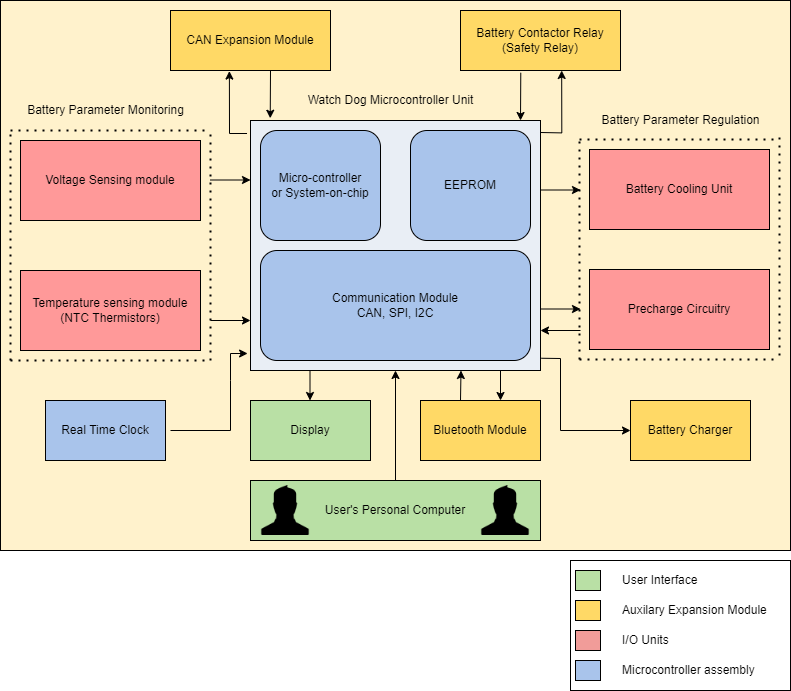

The diagram above was exported from draw.io. Its source (the exported page's mxGraphModel, read from the mxfile embedded in the PNG):
<mxGraphModel dx="1278" dy="539" grid="1" gridSize="10" guides="1" tooltips="1" connect="1" arrows="1" fold="1" page="1" pageScale="1" pageWidth="850" pageHeight="1100" math="0" shadow="0">
  <root>
    <mxCell id="0" />
    <mxCell id="1" parent="0" />
    <mxCell id="dhXY7rkjXbU7Z-9ysNU_-2" value="" style="rounded=0;whiteSpace=wrap;html=1;fillColor=#FFF2CC;" vertex="1" parent="1">
      <mxGeometry x="30" y="30" width="790" height="550" as="geometry" />
    </mxCell>
    <mxCell id="bNILHxok0tbwUGnyvT-4-15" value="" style="rounded=0;whiteSpace=wrap;html=1;fillColor=#E9EEF5;" parent="1" vertex="1">
      <mxGeometry x="280" y="150" width="290" height="250" as="geometry" />
    </mxCell>
    <mxCell id="bNILHxok0tbwUGnyvT-4-2" value="Temperature sensing module&lt;br&gt;(NTC Thermistors)" style="rounded=0;whiteSpace=wrap;html=1;fillColor=#FF9999;" parent="1" vertex="1">
      <mxGeometry x="50" y="300" width="180" height="80" as="geometry" />
    </mxCell>
    <mxCell id="bNILHxok0tbwUGnyvT-4-3" value="Voltage Sensing module" style="rounded=0;whiteSpace=wrap;html=1;fillColor=#FF9999;" parent="1" vertex="1">
      <mxGeometry x="50" y="170" width="180" height="80" as="geometry" />
    </mxCell>
    <mxCell id="bNILHxok0tbwUGnyvT-4-4" value="Battery Cooling Unit" style="rounded=0;whiteSpace=wrap;html=1;fillColor=#FF9999;" parent="1" vertex="1">
      <mxGeometry x="619" y="179" width="180" height="80" as="geometry" />
    </mxCell>
    <mxCell id="bNILHxok0tbwUGnyvT-4-5" value="Real Time Clock" style="rounded=0;whiteSpace=wrap;html=1;fillColor=#A9C4EB;" parent="1" vertex="1">
      <mxGeometry x="75" y="430" width="120" height="60" as="geometry" />
    </mxCell>
    <mxCell id="bNILHxok0tbwUGnyvT-4-7" value="Precharge Circuitry" style="rounded=0;whiteSpace=wrap;html=1;fillColor=#FF9999;" parent="1" vertex="1">
      <mxGeometry x="619" y="299" width="180" height="80" as="geometry" />
    </mxCell>
    <mxCell id="bNILHxok0tbwUGnyvT-4-8" value="CAN Expansion Module" style="rounded=0;whiteSpace=wrap;html=1;fillColor=#FFD966;" parent="1" vertex="1">
      <mxGeometry x="200" y="40" width="160" height="60" as="geometry" />
    </mxCell>
    <mxCell id="bNILHxok0tbwUGnyvT-4-9" value="Battery Contactor Relay (Safety Relay)" style="rounded=0;whiteSpace=wrap;html=1;fillColor=#FFD966;" parent="1" vertex="1">
      <mxGeometry x="490" y="40" width="160" height="60" as="geometry" />
    </mxCell>
    <mxCell id="bNILHxok0tbwUGnyvT-4-12" value="Micro-controller&lt;br&gt;or System-on-chip" style="rounded=1;whiteSpace=wrap;html=1;fillColor=#A9C4EB;" parent="1" vertex="1">
      <mxGeometry x="290" y="160" width="120" height="110" as="geometry" />
    </mxCell>
    <mxCell id="bNILHxok0tbwUGnyvT-4-13" value="EEPROM" style="rounded=1;whiteSpace=wrap;html=1;fillColor=#A9C4EB;" parent="1" vertex="1">
      <mxGeometry x="440" y="160" width="120" height="110" as="geometry" />
    </mxCell>
    <mxCell id="bNILHxok0tbwUGnyvT-4-14" value="Communication Module&lt;br&gt;CAN, SPI, I2C" style="rounded=1;whiteSpace=wrap;html=1;fillColor=#A9C4EB;" parent="1" vertex="1">
      <mxGeometry x="290" y="280" width="270" height="110" as="geometry" />
    </mxCell>
    <mxCell id="bNILHxok0tbwUGnyvT-4-19" value="" style="endArrow=none;dashed=1;html=1;dashPattern=1 3;strokeWidth=2;rounded=0;" parent="1" edge="1">
      <mxGeometry width="50" height="50" relative="1" as="geometry">
        <mxPoint x="40" y="390" as="sourcePoint" />
        <mxPoint x="240" y="390" as="targetPoint" />
        <Array as="points">
          <mxPoint x="140" y="390" />
        </Array>
      </mxGeometry>
    </mxCell>
    <mxCell id="bNILHxok0tbwUGnyvT-4-20" value="" style="endArrow=none;dashed=1;html=1;dashPattern=1 3;strokeWidth=2;rounded=0;" parent="1" edge="1">
      <mxGeometry width="50" height="50" relative="1" as="geometry">
        <mxPoint x="40" y="390" as="sourcePoint" />
        <mxPoint x="40" y="160" as="targetPoint" />
      </mxGeometry>
    </mxCell>
    <mxCell id="bNILHxok0tbwUGnyvT-4-21" value="" style="endArrow=none;dashed=1;html=1;dashPattern=1 3;strokeWidth=2;rounded=0;" parent="1" edge="1">
      <mxGeometry width="50" height="50" relative="1" as="geometry">
        <mxPoint x="240" y="390" as="sourcePoint" />
        <mxPoint x="240" y="160" as="targetPoint" />
      </mxGeometry>
    </mxCell>
    <mxCell id="bNILHxok0tbwUGnyvT-4-22" value="" style="endArrow=none;dashed=1;html=1;dashPattern=1 3;strokeWidth=2;rounded=0;" parent="1" edge="1">
      <mxGeometry width="50" height="50" relative="1" as="geometry">
        <mxPoint x="40" y="160" as="sourcePoint" />
        <mxPoint x="240" y="160" as="targetPoint" />
      </mxGeometry>
    </mxCell>
    <mxCell id="bNILHxok0tbwUGnyvT-4-23" value="Watch Dog Microcontroller Unit" style="text;html=1;align=center;verticalAlign=middle;resizable=0;points=[];autosize=1;strokeColor=none;fillColor=none;" parent="1" vertex="1">
      <mxGeometry x="330" y="120" width="180" height="20" as="geometry" />
    </mxCell>
    <mxCell id="bNILHxok0tbwUGnyvT-4-24" value="" style="endArrow=none;dashed=1;html=1;dashPattern=1 3;strokeWidth=2;rounded=0;" parent="1" edge="1">
      <mxGeometry width="50" height="50" relative="1" as="geometry">
        <mxPoint x="609" y="389" as="sourcePoint" />
        <mxPoint x="609" y="169" as="targetPoint" />
      </mxGeometry>
    </mxCell>
    <mxCell id="bNILHxok0tbwUGnyvT-4-25" value="" style="endArrow=none;dashed=1;html=1;dashPattern=1 3;strokeWidth=2;rounded=0;" parent="1" edge="1">
      <mxGeometry width="50" height="50" relative="1" as="geometry">
        <mxPoint x="609" y="169" as="sourcePoint" />
        <mxPoint x="809" y="169" as="targetPoint" />
      </mxGeometry>
    </mxCell>
    <mxCell id="bNILHxok0tbwUGnyvT-4-26" value="" style="endArrow=none;dashed=1;html=1;dashPattern=1 3;strokeWidth=2;rounded=0;" parent="1" edge="1">
      <mxGeometry width="50" height="50" relative="1" as="geometry">
        <mxPoint x="809" y="385" as="sourcePoint" />
        <mxPoint x="809" y="165" as="targetPoint" />
      </mxGeometry>
    </mxCell>
    <mxCell id="bNILHxok0tbwUGnyvT-4-27" value="" style="endArrow=none;dashed=1;html=1;dashPattern=1 3;strokeWidth=2;rounded=0;" parent="1" edge="1">
      <mxGeometry width="50" height="50" relative="1" as="geometry">
        <mxPoint x="609" y="389" as="sourcePoint" />
        <mxPoint x="809" y="389" as="targetPoint" />
        <Array as="points">
          <mxPoint x="709" y="389" />
        </Array>
      </mxGeometry>
    </mxCell>
    <mxCell id="bNILHxok0tbwUGnyvT-4-28" value="Battery Parameter Monitoring" style="text;html=1;align=center;verticalAlign=middle;resizable=0;points=[];autosize=1;strokeColor=none;fillColor=none;" parent="1" vertex="1">
      <mxGeometry x="50" y="130" width="170" height="20" as="geometry" />
    </mxCell>
    <mxCell id="bNILHxok0tbwUGnyvT-4-29" value="Battery Parameter Regulation" style="text;html=1;align=center;verticalAlign=middle;resizable=0;points=[];autosize=1;strokeColor=none;fillColor=none;" parent="1" vertex="1">
      <mxGeometry x="625" y="140" width="170" height="20" as="geometry" />
    </mxCell>
    <mxCell id="bNILHxok0tbwUGnyvT-4-30" value="Battery Charger" style="rounded=0;whiteSpace=wrap;html=1;fillColor=#FFD966;" parent="1" vertex="1">
      <mxGeometry x="660" y="430" width="120" height="60" as="geometry" />
    </mxCell>
    <mxCell id="bNILHxok0tbwUGnyvT-4-31" value="Display" style="rounded=0;whiteSpace=wrap;html=1;fillColor=#B9E0A5;" parent="1" vertex="1">
      <mxGeometry x="280" y="430" width="120" height="60" as="geometry" />
    </mxCell>
    <mxCell id="bNILHxok0tbwUGnyvT-4-32" value="Bluetooth Module" style="rounded=0;whiteSpace=wrap;html=1;fillColor=#FFD966;" parent="1" vertex="1">
      <mxGeometry x="450" y="430" width="120" height="60" as="geometry" />
    </mxCell>
    <mxCell id="bNILHxok0tbwUGnyvT-4-33" value="User's Personal Computer" style="rounded=0;whiteSpace=wrap;html=1;fillColor=#B9E0A5;" parent="1" vertex="1">
      <mxGeometry x="280" y="510" width="290" height="60" as="geometry" />
    </mxCell>
    <mxCell id="bNILHxok0tbwUGnyvT-4-34" value="" style="endArrow=classic;html=1;rounded=0;" parent="1" edge="1">
      <mxGeometry width="50" height="50" relative="1" as="geometry">
        <mxPoint x="240" y="350" as="sourcePoint" />
        <mxPoint x="280" y="350" as="targetPoint" />
      </mxGeometry>
    </mxCell>
    <mxCell id="bNILHxok0tbwUGnyvT-4-36" value="" style="endArrow=classic;html=1;rounded=0;" parent="1" edge="1">
      <mxGeometry width="50" height="50" relative="1" as="geometry">
        <mxPoint x="240" y="209.5" as="sourcePoint" />
        <mxPoint x="280" y="209.5" as="targetPoint" />
      </mxGeometry>
    </mxCell>
    <mxCell id="bNILHxok0tbwUGnyvT-4-38" value="" style="endArrow=classic;html=1;rounded=0;" parent="1" edge="1">
      <mxGeometry width="50" height="50" relative="1" as="geometry">
        <mxPoint x="570" y="219.5" as="sourcePoint" />
        <mxPoint x="610" y="219.5" as="targetPoint" />
      </mxGeometry>
    </mxCell>
    <mxCell id="bNILHxok0tbwUGnyvT-4-39" value="" style="endArrow=classic;html=1;rounded=0;" parent="1" edge="1">
      <mxGeometry width="50" height="50" relative="1" as="geometry">
        <mxPoint x="570" y="338.5" as="sourcePoint" />
        <mxPoint x="610" y="338.5" as="targetPoint" />
      </mxGeometry>
    </mxCell>
    <mxCell id="bNILHxok0tbwUGnyvT-4-41" value="" style="endArrow=classic;html=1;rounded=0;" parent="1" edge="1">
      <mxGeometry width="50" height="50" relative="1" as="geometry">
        <mxPoint x="610" y="360" as="sourcePoint" />
        <mxPoint x="570" y="360" as="targetPoint" />
      </mxGeometry>
    </mxCell>
    <mxCell id="bNILHxok0tbwUGnyvT-4-42" value="" style="endArrow=classic;html=1;rounded=0;entryX=-0.01;entryY=0.932;entryDx=0;entryDy=0;entryPerimeter=0;" parent="1" target="bNILHxok0tbwUGnyvT-4-15" edge="1">
      <mxGeometry width="50" height="50" relative="1" as="geometry">
        <mxPoint x="200" y="460" as="sourcePoint" />
        <mxPoint x="240" y="410" as="targetPoint" />
        <Array as="points">
          <mxPoint x="260" y="460" />
          <mxPoint x="260" y="410" />
          <mxPoint x="260" y="383" />
        </Array>
      </mxGeometry>
    </mxCell>
    <mxCell id="bNILHxok0tbwUGnyvT-4-43" value="" style="endArrow=classic;html=1;rounded=0;" parent="1" edge="1">
      <mxGeometry width="50" height="50" relative="1" as="geometry">
        <mxPoint x="339.5" y="400" as="sourcePoint" />
        <mxPoint x="339.5" y="430" as="targetPoint" />
      </mxGeometry>
    </mxCell>
    <mxCell id="bNILHxok0tbwUGnyvT-4-44" value="" style="endArrow=classic;html=1;rounded=0;" parent="1" edge="1">
      <mxGeometry width="50" height="50" relative="1" as="geometry">
        <mxPoint x="490" y="430" as="sourcePoint" />
        <mxPoint x="490.5" y="400" as="targetPoint" />
      </mxGeometry>
    </mxCell>
    <mxCell id="bNILHxok0tbwUGnyvT-4-45" value="" style="endArrow=classic;html=1;rounded=0;" parent="1" edge="1">
      <mxGeometry width="50" height="50" relative="1" as="geometry">
        <mxPoint x="530" y="400" as="sourcePoint" />
        <mxPoint x="530" y="430" as="targetPoint" />
      </mxGeometry>
    </mxCell>
    <mxCell id="bNILHxok0tbwUGnyvT-4-46" value="" style="endArrow=classic;html=1;rounded=0;exitX=-0.012;exitY=0.052;exitDx=0;exitDy=0;exitPerimeter=0;entryX=0.368;entryY=1.01;entryDx=0;entryDy=0;entryPerimeter=0;" parent="1" source="bNILHxok0tbwUGnyvT-4-15" target="bNILHxok0tbwUGnyvT-4-8" edge="1">
      <mxGeometry width="50" height="50" relative="1" as="geometry">
        <mxPoint x="260" y="170" as="sourcePoint" />
        <mxPoint x="260" y="120" as="targetPoint" />
        <Array as="points">
          <mxPoint x="259" y="163" />
        </Array>
      </mxGeometry>
    </mxCell>
    <mxCell id="bNILHxok0tbwUGnyvT-4-47" value="" style="endArrow=classic;html=1;rounded=0;entryX=0.068;entryY=-0.009;entryDx=0;entryDy=0;entryPerimeter=0;" parent="1" target="bNILHxok0tbwUGnyvT-4-15" edge="1">
      <mxGeometry width="50" height="50" relative="1" as="geometry">
        <mxPoint x="300" y="100" as="sourcePoint" />
        <mxPoint x="300" y="140" as="targetPoint" />
      </mxGeometry>
    </mxCell>
    <mxCell id="bNILHxok0tbwUGnyvT-4-48" value="" style="endArrow=classic;html=1;rounded=0;exitX=1.003;exitY=0.951;exitDx=0;exitDy=0;exitPerimeter=0;entryX=0;entryY=0.5;entryDx=0;entryDy=0;" parent="1" source="bNILHxok0tbwUGnyvT-4-15" target="bNILHxok0tbwUGnyvT-4-30" edge="1">
      <mxGeometry width="50" height="50" relative="1" as="geometry">
        <mxPoint x="600" y="460" as="sourcePoint" />
        <mxPoint x="650" y="410" as="targetPoint" />
        <Array as="points">
          <mxPoint x="590" y="388" />
          <mxPoint x="590" y="460" />
        </Array>
      </mxGeometry>
    </mxCell>
    <mxCell id="bNILHxok0tbwUGnyvT-4-49" value="" style="shape=image;verticalLabelPosition=bottom;labelBackgroundColor=default;verticalAlign=top;aspect=fixed;imageAspect=0;image=data:image/png,(base64 omitted: 6656 chars);" parent="1" vertex="1">
      <mxGeometry x="510" y="515" width="50" height="50" as="geometry" />
    </mxCell>
    <mxCell id="bNILHxok0tbwUGnyvT-4-51" value="" style="shape=image;verticalLabelPosition=bottom;labelBackgroundColor=default;verticalAlign=top;aspect=fixed;imageAspect=0;image=data:image/png,(base64 omitted: 6656 chars);" parent="1" vertex="1">
      <mxGeometry x="290" y="515" width="50" height="50" as="geometry" />
    </mxCell>
    <mxCell id="bNILHxok0tbwUGnyvT-4-52" value="" style="endArrow=classic;html=1;rounded=0;entryX=0.068;entryY=-0.009;entryDx=0;entryDy=0;entryPerimeter=0;" parent="1" edge="1">
      <mxGeometry width="50" height="50" relative="1" as="geometry">
        <mxPoint x="550.28" y="102.25" as="sourcePoint" />
        <mxPoint x="550" y="150" as="targetPoint" />
      </mxGeometry>
    </mxCell>
    <mxCell id="bNILHxok0tbwUGnyvT-4-53" value="" style="endArrow=classic;html=1;rounded=0;entryX=0.368;entryY=1.01;entryDx=0;entryDy=0;entryPerimeter=0;" parent="1" edge="1">
      <mxGeometry width="50" height="50" relative="1" as="geometry">
        <mxPoint x="570" y="162" as="sourcePoint" />
        <mxPoint x="591.1800000000001" y="100" as="targetPoint" />
        <Array as="points">
          <mxPoint x="591.3" y="162.39999999999998" />
        </Array>
      </mxGeometry>
    </mxCell>
    <mxCell id="bNILHxok0tbwUGnyvT-4-54" value="" style="endArrow=classic;html=1;rounded=0;entryX=0.5;entryY=1;entryDx=0;entryDy=0;exitX=0.5;exitY=0;exitDx=0;exitDy=0;" parent="1" source="bNILHxok0tbwUGnyvT-4-33" target="bNILHxok0tbwUGnyvT-4-15" edge="1">
      <mxGeometry width="50" height="50" relative="1" as="geometry">
        <mxPoint x="420" y="510" as="sourcePoint" />
        <mxPoint x="470" y="460" as="targetPoint" />
      </mxGeometry>
    </mxCell>
    <mxCell id="dhXY7rkjXbU7Z-9ysNU_-3" value="" style="rounded=0;whiteSpace=wrap;html=1;fillColor=#FFFFFF;" vertex="1" parent="1">
      <mxGeometry x="600" y="590" width="220" height="130" as="geometry" />
    </mxCell>
    <mxCell id="dhXY7rkjXbU7Z-9ysNU_-4" value="" style="rounded=0;whiteSpace=wrap;html=1;fillColor=#B9E0A5;" vertex="1" parent="1">
      <mxGeometry x="605" y="600" width="25" height="20" as="geometry" />
    </mxCell>
    <mxCell id="dhXY7rkjXbU7Z-9ysNU_-6" value="" style="rounded=0;whiteSpace=wrap;html=1;fillColor=#FFD966;" vertex="1" parent="1">
      <mxGeometry x="605" y="630" width="25" height="20" as="geometry" />
    </mxCell>
    <mxCell id="dhXY7rkjXbU7Z-9ysNU_-7" value="" style="rounded=0;whiteSpace=wrap;html=1;fillColor=#F19C99;" vertex="1" parent="1">
      <mxGeometry x="605" y="660" width="25" height="20" as="geometry" />
    </mxCell>
    <mxCell id="dhXY7rkjXbU7Z-9ysNU_-8" value="" style="rounded=0;whiteSpace=wrap;html=1;fillColor=#A9C4EB;" vertex="1" parent="1">
      <mxGeometry x="605" y="690" width="25" height="20" as="geometry" />
    </mxCell>
    <mxCell id="dhXY7rkjXbU7Z-9ysNU_-10" value="User Interface" style="text;html=1;strokeColor=none;fillColor=none;align=left;verticalAlign=middle;whiteSpace=wrap;rounded=0;" vertex="1" parent="1">
      <mxGeometry x="650" y="600" width="150" height="20" as="geometry" />
    </mxCell>
    <mxCell id="dhXY7rkjXbU7Z-9ysNU_-11" value="Auxilary Expansion Module" style="text;html=1;strokeColor=none;fillColor=none;align=left;verticalAlign=middle;whiteSpace=wrap;rounded=0;" vertex="1" parent="1">
      <mxGeometry x="650" y="630" width="150" height="20" as="geometry" />
    </mxCell>
    <mxCell id="dhXY7rkjXbU7Z-9ysNU_-12" value="I/O Units" style="text;html=1;strokeColor=none;fillColor=none;align=left;verticalAlign=middle;whiteSpace=wrap;rounded=0;" vertex="1" parent="1">
      <mxGeometry x="650" y="660" width="150" height="20" as="geometry" />
    </mxCell>
    <mxCell id="dhXY7rkjXbU7Z-9ysNU_-13" value="Microcontroller assembly" style="text;html=1;strokeColor=none;fillColor=none;align=left;verticalAlign=middle;whiteSpace=wrap;rounded=0;" vertex="1" parent="1">
      <mxGeometry x="650" y="690" width="150" height="20" as="geometry" />
    </mxCell>
  </root>
</mxGraphModel>